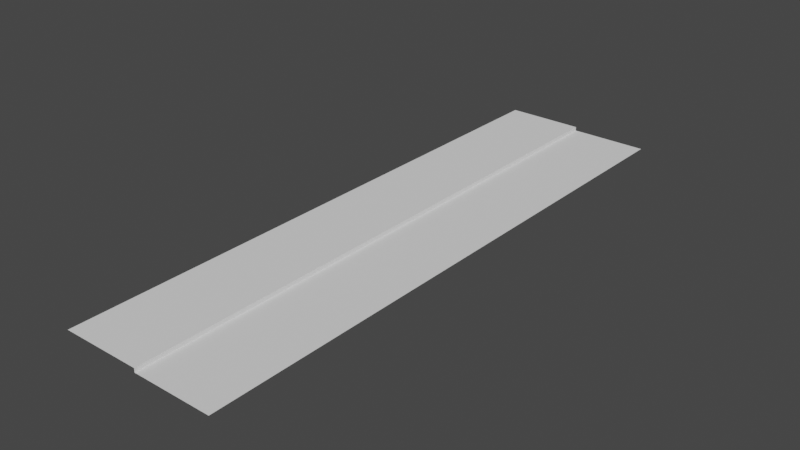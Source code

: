 # Source: roadHC_1.blend  (saved by Blender 2.82.7; exported with 4.5.12 LTS)
import bpy
from mathutils import Matrix  # noqa: F401  (used for matrix-valued properties, if any)

bpy.ops.wm.read_factory_settings(use_empty=True)
scene = bpy.context.scene
scene.name = 'Scene'

# ---- collections
col_collection = bpy.data.collections.new('Collection'); scene.collection.children.link(col_collection)

# ---- world
world_world = bpy.data.worlds.new('World'); scene.world = world_world
world_world.use_nodes = True; world_world.node_tree.nodes.clear()
_N = world_world.node_tree.nodes; _L = world_world.node_tree.links
n0 = _N.new('ShaderNodeOutputWorld'); n0.name = 'World Output'; n0.location = (300, 300)
n1 = _N.new('ShaderNodeBackground'); n1.name = 'Background'; n1.location = (10, 300)
n1.inputs[0].default_value = (0.05088, 0.05088, 0.05088, 1.0)
_L.new(n1.outputs[0], n0.inputs[0])
n0.is_active_output = True
world_world.color = (0.05088, 0.05088, 0.05088)
world_world.use_sun_shadow = False
world_world.sun_shadow_jitter_overblur = 0.0

# ---- meshes
me_plane = bpy.data.meshes.new('Plane')
me_plane.from_pydata([(-2.0, -15.0, 0.0), (2.0, -15.0, 0.0), (-2.0, 15.0, 0.0), (2.0, 15.0, 0.0), (2.0, -15.0, -0.2), (2.0, 15.0, -0.2), (6.0, -15.0, -0.2), (6.0, 15.0, -0.2)], [], [(0, 1, 3, 2), (3, 1, 4, 5), (5, 4, 6, 7)])
_uv = me_plane.uv_layers.new(name='UVMap')
_uv.uv.foreach_set('vector', [0.0, 0.0, 1.0, 0.0, 1.0, 1.0, 0.0, 1.0, 1.0, 1.0, 1.0, 0.0, 1.0, 0.0, 1.0, 1.0, 1.0, 1.0, 1.0, 0.0, 1.0, 0.0, 1.0, 1.0])
me_plane.use_remesh_fix_poles = True
me_plane.use_remesh_preserve_attributes = False
me_plane.use_mirror_vertex_groups = False
me_plane.update()

# ---- objects
ob_plane = bpy.data.objects.new('Plane', me_plane)

# ---- transforms, parenting, visibility, modifiers, constraints
ob_plane.location = (0.0, 0.0, 0.0)
ob_plane.lineart.crease_threshold = 0.0

# ---- collection membership
col_collection.objects.link(ob_plane)

# ---- scene / render settings (as saved in the file)
scene.frame_start = 1; scene.frame_end = 250; scene.frame_set(1)
scene.render.engine = 'BLENDER_EEVEE_NEXT'
scene.cycles.use_denoising = False
scene.cycles.samples = 128
scene.cycles.sampling_pattern = 'TABULATED_SOBOL'
scene.cycles.use_adaptive_sampling = False
scene.cycles.use_light_tree = False
scene.view_settings.view_transform = 'Filmic'
bpy.context.view_layer.update()

# ---- added for rendering (the .blend has no active camera and no usable light): camera, sun
cam_auto = bpy.data.cameras.new('AutoCamera')
cam_auto.lens = 50.0
cam_auto.sensor_width = 36.0
cam_auto.clip_end = 1000.0
ob_auto_camera = bpy.data.objects.new('AutoCamera', cam_auto)
scene.collection.objects.link(ob_auto_camera)
ob_auto_camera.location = (30.7273, -34.4728, 22.8818)
ob_auto_camera.rotation_euler = (1.09748, -7.21219e-08, 0.694738)
scene.camera = ob_auto_camera
light_auto_sun = bpy.data.lights.new('AutoSun', 'SUN')
light_auto_sun.energy = 3.0
light_auto_sun.angle = 0.0523599
ob_auto_sun = bpy.data.objects.new('AutoSun', light_auto_sun)
scene.collection.objects.link(ob_auto_sun)
ob_auto_sun.rotation_euler = (0.872665, 0.174533, 0.523599)
bpy.context.view_layer.update()
